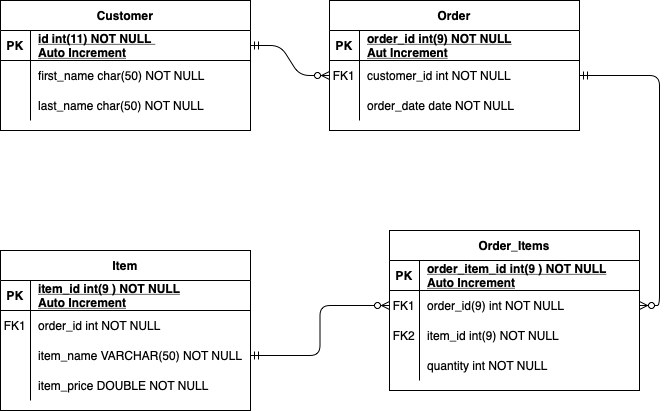

The diagram above was exported from draw.io. Its source (the exported page's mxGraphModel, read from the mxfile embedded in the PNG):
<mxGraphModel dx="946" dy="620" grid="1" gridSize="10" guides="1" tooltips="1" connect="1" arrows="1" fold="1" page="1" pageScale="1" pageWidth="850" pageHeight="1100" math="0" shadow="0" extFonts="Permanent Marker^https://fonts.googleapis.com/css?family=Permanent+Marker">
  <root>
    <mxCell id="0" />
    <mxCell id="1" parent="0" />
    <mxCell id="C-vyLk0tnHw3VtMMgP7b-1" value="" style="edgeStyle=entityRelationEdgeStyle;endArrow=ERzeroToMany;startArrow=ERmandOne;endFill=1;startFill=0;" parent="1" source="C-vyLk0tnHw3VtMMgP7b-24" target="C-vyLk0tnHw3VtMMgP7b-6" edge="1">
      <mxGeometry width="100" height="100" relative="1" as="geometry">
        <mxPoint x="340" y="720" as="sourcePoint" />
        <mxPoint x="440" y="620" as="targetPoint" />
      </mxGeometry>
    </mxCell>
    <mxCell id="C-vyLk0tnHw3VtMMgP7b-2" value="Order" style="shape=table;startSize=30;container=1;collapsible=1;childLayout=tableLayout;fixedRows=1;rowLines=0;fontStyle=1;align=center;resizeLast=1;" parent="1" vertex="1">
      <mxGeometry x="450" y="120" width="250" height="130" as="geometry" />
    </mxCell>
    <mxCell id="C-vyLk0tnHw3VtMMgP7b-3" value="" style="shape=partialRectangle;collapsible=0;dropTarget=0;pointerEvents=0;fillColor=none;points=[[0,0.5],[1,0.5]];portConstraint=eastwest;top=0;left=0;right=0;bottom=1;" parent="C-vyLk0tnHw3VtMMgP7b-2" vertex="1">
      <mxGeometry y="30" width="250" height="30" as="geometry" />
    </mxCell>
    <mxCell id="C-vyLk0tnHw3VtMMgP7b-4" value="PK" style="shape=partialRectangle;overflow=hidden;connectable=0;fillColor=none;top=0;left=0;bottom=0;right=0;fontStyle=1;" parent="C-vyLk0tnHw3VtMMgP7b-3" vertex="1">
      <mxGeometry width="30" height="30" as="geometry">
        <mxRectangle width="30" height="30" as="alternateBounds" />
      </mxGeometry>
    </mxCell>
    <mxCell id="C-vyLk0tnHw3VtMMgP7b-5" value="order_id int(9) NOT NULL &#10;Aut Increment" style="shape=partialRectangle;overflow=hidden;connectable=0;fillColor=none;top=0;left=0;bottom=0;right=0;align=left;spacingLeft=6;fontStyle=5;" parent="C-vyLk0tnHw3VtMMgP7b-3" vertex="1">
      <mxGeometry x="30" width="220" height="30" as="geometry">
        <mxRectangle width="220" height="30" as="alternateBounds" />
      </mxGeometry>
    </mxCell>
    <mxCell id="C-vyLk0tnHw3VtMMgP7b-6" value="" style="shape=partialRectangle;collapsible=0;dropTarget=0;pointerEvents=0;fillColor=none;points=[[0,0.5],[1,0.5]];portConstraint=eastwest;top=0;left=0;right=0;bottom=0;" parent="C-vyLk0tnHw3VtMMgP7b-2" vertex="1">
      <mxGeometry y="60" width="250" height="30" as="geometry" />
    </mxCell>
    <mxCell id="C-vyLk0tnHw3VtMMgP7b-7" value="FK1" style="shape=partialRectangle;overflow=hidden;connectable=0;fillColor=none;top=0;left=0;bottom=0;right=0;" parent="C-vyLk0tnHw3VtMMgP7b-6" vertex="1">
      <mxGeometry width="30" height="30" as="geometry">
        <mxRectangle width="30" height="30" as="alternateBounds" />
      </mxGeometry>
    </mxCell>
    <mxCell id="C-vyLk0tnHw3VtMMgP7b-8" value="customer_id int NOT NULL" style="shape=partialRectangle;overflow=hidden;connectable=0;fillColor=none;top=0;left=0;bottom=0;right=0;align=left;spacingLeft=6;" parent="C-vyLk0tnHw3VtMMgP7b-6" vertex="1">
      <mxGeometry x="30" width="220" height="30" as="geometry">
        <mxRectangle width="220" height="30" as="alternateBounds" />
      </mxGeometry>
    </mxCell>
    <mxCell id="C-vyLk0tnHw3VtMMgP7b-9" value="" style="shape=partialRectangle;collapsible=0;dropTarget=0;pointerEvents=0;fillColor=none;points=[[0,0.5],[1,0.5]];portConstraint=eastwest;top=0;left=0;right=0;bottom=0;" parent="C-vyLk0tnHw3VtMMgP7b-2" vertex="1">
      <mxGeometry y="90" width="250" height="30" as="geometry" />
    </mxCell>
    <mxCell id="C-vyLk0tnHw3VtMMgP7b-10" value="" style="shape=partialRectangle;overflow=hidden;connectable=0;fillColor=none;top=0;left=0;bottom=0;right=0;" parent="C-vyLk0tnHw3VtMMgP7b-9" vertex="1">
      <mxGeometry width="30" height="30" as="geometry">
        <mxRectangle width="30" height="30" as="alternateBounds" />
      </mxGeometry>
    </mxCell>
    <mxCell id="C-vyLk0tnHw3VtMMgP7b-11" value="order_date date NOT NULL" style="shape=partialRectangle;overflow=hidden;connectable=0;fillColor=none;top=0;left=0;bottom=0;right=0;align=left;spacingLeft=6;" parent="C-vyLk0tnHw3VtMMgP7b-9" vertex="1">
      <mxGeometry x="30" width="220" height="30" as="geometry">
        <mxRectangle width="220" height="30" as="alternateBounds" />
      </mxGeometry>
    </mxCell>
    <mxCell id="C-vyLk0tnHw3VtMMgP7b-23" value="Customer" style="shape=table;startSize=30;container=1;collapsible=1;childLayout=tableLayout;fixedRows=1;rowLines=0;fontStyle=1;align=center;resizeLast=1;" parent="1" vertex="1">
      <mxGeometry x="121" y="120" width="250" height="130" as="geometry" />
    </mxCell>
    <mxCell id="C-vyLk0tnHw3VtMMgP7b-24" value="" style="shape=partialRectangle;collapsible=0;dropTarget=0;pointerEvents=0;fillColor=none;points=[[0,0.5],[1,0.5]];portConstraint=eastwest;top=0;left=0;right=0;bottom=1;" parent="C-vyLk0tnHw3VtMMgP7b-23" vertex="1">
      <mxGeometry y="30" width="250" height="30" as="geometry" />
    </mxCell>
    <mxCell id="C-vyLk0tnHw3VtMMgP7b-25" value="PK" style="shape=partialRectangle;overflow=hidden;connectable=0;fillColor=none;top=0;left=0;bottom=0;right=0;fontStyle=1;" parent="C-vyLk0tnHw3VtMMgP7b-24" vertex="1">
      <mxGeometry width="30" height="30" as="geometry">
        <mxRectangle width="30" height="30" as="alternateBounds" />
      </mxGeometry>
    </mxCell>
    <mxCell id="C-vyLk0tnHw3VtMMgP7b-26" value="id int(11) NOT NULL &#10;Auto Increment" style="shape=partialRectangle;overflow=hidden;connectable=0;fillColor=none;top=0;left=0;bottom=0;right=0;align=left;spacingLeft=6;fontStyle=5;" parent="C-vyLk0tnHw3VtMMgP7b-24" vertex="1">
      <mxGeometry x="30" width="220" height="30" as="geometry">
        <mxRectangle width="220" height="30" as="alternateBounds" />
      </mxGeometry>
    </mxCell>
    <mxCell id="C-vyLk0tnHw3VtMMgP7b-27" value="" style="shape=partialRectangle;collapsible=0;dropTarget=0;pointerEvents=0;fillColor=none;points=[[0,0.5],[1,0.5]];portConstraint=eastwest;top=0;left=0;right=0;bottom=0;" parent="C-vyLk0tnHw3VtMMgP7b-23" vertex="1">
      <mxGeometry y="60" width="250" height="30" as="geometry" />
    </mxCell>
    <mxCell id="C-vyLk0tnHw3VtMMgP7b-28" value="" style="shape=partialRectangle;overflow=hidden;connectable=0;fillColor=none;top=0;left=0;bottom=0;right=0;" parent="C-vyLk0tnHw3VtMMgP7b-27" vertex="1">
      <mxGeometry width="30" height="30" as="geometry">
        <mxRectangle width="30" height="30" as="alternateBounds" />
      </mxGeometry>
    </mxCell>
    <mxCell id="C-vyLk0tnHw3VtMMgP7b-29" value="first_name char(50) NOT NULL" style="shape=partialRectangle;overflow=hidden;connectable=0;fillColor=none;top=0;left=0;bottom=0;right=0;align=left;spacingLeft=6;" parent="C-vyLk0tnHw3VtMMgP7b-27" vertex="1">
      <mxGeometry x="30" width="220" height="30" as="geometry">
        <mxRectangle width="220" height="30" as="alternateBounds" />
      </mxGeometry>
    </mxCell>
    <mxCell id="a_mfqq3Qf_6IsoLSkIb7-4" value="" style="shape=partialRectangle;collapsible=0;dropTarget=0;pointerEvents=0;fillColor=none;points=[[0,0.5],[1,0.5]];portConstraint=eastwest;top=0;left=0;right=0;bottom=0;" parent="C-vyLk0tnHw3VtMMgP7b-23" vertex="1">
      <mxGeometry y="90" width="250" height="30" as="geometry" />
    </mxCell>
    <mxCell id="a_mfqq3Qf_6IsoLSkIb7-5" value="" style="shape=partialRectangle;overflow=hidden;connectable=0;fillColor=none;top=0;left=0;bottom=0;right=0;" parent="a_mfqq3Qf_6IsoLSkIb7-4" vertex="1">
      <mxGeometry width="30" height="30" as="geometry">
        <mxRectangle width="30" height="30" as="alternateBounds" />
      </mxGeometry>
    </mxCell>
    <mxCell id="a_mfqq3Qf_6IsoLSkIb7-6" value="last_name char(50) NOT NULL" style="shape=partialRectangle;overflow=hidden;connectable=0;fillColor=none;top=0;left=0;bottom=0;right=0;align=left;spacingLeft=6;" parent="a_mfqq3Qf_6IsoLSkIb7-4" vertex="1">
      <mxGeometry x="30" width="220" height="30" as="geometry">
        <mxRectangle width="220" height="30" as="alternateBounds" />
      </mxGeometry>
    </mxCell>
    <mxCell id="a_mfqq3Qf_6IsoLSkIb7-10" value="Item" style="shape=table;startSize=30;container=1;collapsible=1;childLayout=tableLayout;fixedRows=1;rowLines=0;fontStyle=1;align=center;resizeLast=1;" parent="1" vertex="1">
      <mxGeometry x="121" y="370" width="250" height="160" as="geometry" />
    </mxCell>
    <mxCell id="a_mfqq3Qf_6IsoLSkIb7-11" value="" style="shape=partialRectangle;collapsible=0;dropTarget=0;pointerEvents=0;fillColor=none;points=[[0,0.5],[1,0.5]];portConstraint=eastwest;top=0;left=0;right=0;bottom=1;" parent="a_mfqq3Qf_6IsoLSkIb7-10" vertex="1">
      <mxGeometry y="30" width="250" height="30" as="geometry" />
    </mxCell>
    <mxCell id="a_mfqq3Qf_6IsoLSkIb7-12" value="PK" style="shape=partialRectangle;overflow=hidden;connectable=0;fillColor=none;top=0;left=0;bottom=0;right=0;fontStyle=1;" parent="a_mfqq3Qf_6IsoLSkIb7-11" vertex="1">
      <mxGeometry width="30" height="30" as="geometry">
        <mxRectangle width="30" height="30" as="alternateBounds" />
      </mxGeometry>
    </mxCell>
    <mxCell id="a_mfqq3Qf_6IsoLSkIb7-13" value="item_id int(9 ) NOT NULL &#10;Auto Increment" style="shape=partialRectangle;overflow=hidden;connectable=0;fillColor=none;top=0;left=0;bottom=0;right=0;align=left;spacingLeft=6;fontStyle=5;" parent="a_mfqq3Qf_6IsoLSkIb7-11" vertex="1">
      <mxGeometry x="30" width="220" height="30" as="geometry">
        <mxRectangle width="220" height="30" as="alternateBounds" />
      </mxGeometry>
    </mxCell>
    <mxCell id="a_mfqq3Qf_6IsoLSkIb7-14" value="" style="shape=partialRectangle;collapsible=0;dropTarget=0;pointerEvents=0;fillColor=none;points=[[0,0.5],[1,0.5]];portConstraint=eastwest;top=0;left=0;right=0;bottom=0;" parent="a_mfqq3Qf_6IsoLSkIb7-10" vertex="1">
      <mxGeometry y="60" width="250" height="30" as="geometry" />
    </mxCell>
    <mxCell id="a_mfqq3Qf_6IsoLSkIb7-15" value="FK1" style="shape=partialRectangle;overflow=hidden;connectable=0;fillColor=none;top=0;left=0;bottom=0;right=0;" parent="a_mfqq3Qf_6IsoLSkIb7-14" vertex="1">
      <mxGeometry width="30" height="30" as="geometry">
        <mxRectangle width="30" height="30" as="alternateBounds" />
      </mxGeometry>
    </mxCell>
    <mxCell id="a_mfqq3Qf_6IsoLSkIb7-16" value="order_id int NOT NULL" style="shape=partialRectangle;overflow=hidden;connectable=0;fillColor=none;top=0;left=0;bottom=0;right=0;align=left;spacingLeft=6;" parent="a_mfqq3Qf_6IsoLSkIb7-14" vertex="1">
      <mxGeometry x="30" width="220" height="30" as="geometry">
        <mxRectangle width="220" height="30" as="alternateBounds" />
      </mxGeometry>
    </mxCell>
    <mxCell id="a_mfqq3Qf_6IsoLSkIb7-17" value="" style="shape=partialRectangle;collapsible=0;dropTarget=0;pointerEvents=0;fillColor=none;points=[[0,0.5],[1,0.5]];portConstraint=eastwest;top=0;left=0;right=0;bottom=0;" parent="a_mfqq3Qf_6IsoLSkIb7-10" vertex="1">
      <mxGeometry y="90" width="250" height="30" as="geometry" />
    </mxCell>
    <mxCell id="a_mfqq3Qf_6IsoLSkIb7-18" value="" style="shape=partialRectangle;overflow=hidden;connectable=0;fillColor=none;top=0;left=0;bottom=0;right=0;" parent="a_mfqq3Qf_6IsoLSkIb7-17" vertex="1">
      <mxGeometry width="30" height="30" as="geometry">
        <mxRectangle width="30" height="30" as="alternateBounds" />
      </mxGeometry>
    </mxCell>
    <mxCell id="a_mfqq3Qf_6IsoLSkIb7-19" value="item_name VARCHAR(50) NOT NULL" style="shape=partialRectangle;overflow=hidden;connectable=0;fillColor=none;top=0;left=0;bottom=0;right=0;align=left;spacingLeft=6;" parent="a_mfqq3Qf_6IsoLSkIb7-17" vertex="1">
      <mxGeometry x="30" width="220" height="30" as="geometry">
        <mxRectangle width="220" height="30" as="alternateBounds" />
      </mxGeometry>
    </mxCell>
    <mxCell id="a_mfqq3Qf_6IsoLSkIb7-21" value="" style="shape=partialRectangle;collapsible=0;dropTarget=0;pointerEvents=0;fillColor=none;points=[[0,0.5],[1,0.5]];portConstraint=eastwest;top=0;left=0;right=0;bottom=0;" parent="a_mfqq3Qf_6IsoLSkIb7-10" vertex="1">
      <mxGeometry y="120" width="250" height="30" as="geometry" />
    </mxCell>
    <mxCell id="a_mfqq3Qf_6IsoLSkIb7-22" value="" style="shape=partialRectangle;overflow=hidden;connectable=0;fillColor=none;top=0;left=0;bottom=0;right=0;" parent="a_mfqq3Qf_6IsoLSkIb7-21" vertex="1">
      <mxGeometry width="30" height="30" as="geometry">
        <mxRectangle width="30" height="30" as="alternateBounds" />
      </mxGeometry>
    </mxCell>
    <mxCell id="a_mfqq3Qf_6IsoLSkIb7-23" value="item_price DOUBLE NOT NULL" style="shape=partialRectangle;overflow=hidden;connectable=0;fillColor=none;top=0;left=0;bottom=0;right=0;align=left;spacingLeft=6;" parent="a_mfqq3Qf_6IsoLSkIb7-21" vertex="1">
      <mxGeometry x="30" width="220" height="30" as="geometry">
        <mxRectangle width="220" height="30" as="alternateBounds" />
      </mxGeometry>
    </mxCell>
    <mxCell id="a_mfqq3Qf_6IsoLSkIb7-30" value="Order_Items" style="shape=table;startSize=30;container=1;collapsible=1;childLayout=tableLayout;fixedRows=1;rowLines=0;fontStyle=1;align=center;resizeLast=1;" parent="1" vertex="1">
      <mxGeometry x="510" y="350" width="250" height="160" as="geometry" />
    </mxCell>
    <mxCell id="a_mfqq3Qf_6IsoLSkIb7-31" value="" style="shape=partialRectangle;collapsible=0;dropTarget=0;pointerEvents=0;fillColor=none;points=[[0,0.5],[1,0.5]];portConstraint=eastwest;top=0;left=0;right=0;bottom=1;" parent="a_mfqq3Qf_6IsoLSkIb7-30" vertex="1">
      <mxGeometry y="30" width="250" height="30" as="geometry" />
    </mxCell>
    <mxCell id="a_mfqq3Qf_6IsoLSkIb7-32" value="PK" style="shape=partialRectangle;overflow=hidden;connectable=0;fillColor=none;top=0;left=0;bottom=0;right=0;fontStyle=1;" parent="a_mfqq3Qf_6IsoLSkIb7-31" vertex="1">
      <mxGeometry width="30" height="30" as="geometry">
        <mxRectangle width="30" height="30" as="alternateBounds" />
      </mxGeometry>
    </mxCell>
    <mxCell id="a_mfqq3Qf_6IsoLSkIb7-33" value="order_item_id int(9 ) NOT NULL &#10;Auto Increment" style="shape=partialRectangle;overflow=hidden;connectable=0;fillColor=none;top=0;left=0;bottom=0;right=0;align=left;spacingLeft=6;fontStyle=5;" parent="a_mfqq3Qf_6IsoLSkIb7-31" vertex="1">
      <mxGeometry x="30" width="220" height="30" as="geometry">
        <mxRectangle width="220" height="30" as="alternateBounds" />
      </mxGeometry>
    </mxCell>
    <mxCell id="a_mfqq3Qf_6IsoLSkIb7-34" value="" style="shape=partialRectangle;collapsible=0;dropTarget=0;pointerEvents=0;fillColor=none;points=[[0,0.5],[1,0.5]];portConstraint=eastwest;top=0;left=0;right=0;bottom=0;" parent="a_mfqq3Qf_6IsoLSkIb7-30" vertex="1">
      <mxGeometry y="60" width="250" height="30" as="geometry" />
    </mxCell>
    <mxCell id="a_mfqq3Qf_6IsoLSkIb7-35" value="FK1" style="shape=partialRectangle;overflow=hidden;connectable=0;fillColor=none;top=0;left=0;bottom=0;right=0;" parent="a_mfqq3Qf_6IsoLSkIb7-34" vertex="1">
      <mxGeometry width="30" height="30" as="geometry">
        <mxRectangle width="30" height="30" as="alternateBounds" />
      </mxGeometry>
    </mxCell>
    <mxCell id="a_mfqq3Qf_6IsoLSkIb7-36" value="order_id(9) int NOT NULL" style="shape=partialRectangle;overflow=hidden;connectable=0;fillColor=none;top=0;left=0;bottom=0;right=0;align=left;spacingLeft=6;" parent="a_mfqq3Qf_6IsoLSkIb7-34" vertex="1">
      <mxGeometry x="30" width="220" height="30" as="geometry">
        <mxRectangle width="220" height="30" as="alternateBounds" />
      </mxGeometry>
    </mxCell>
    <mxCell id="a_mfqq3Qf_6IsoLSkIb7-53" value="" style="shape=partialRectangle;collapsible=0;dropTarget=0;pointerEvents=0;fillColor=none;points=[[0,0.5],[1,0.5]];portConstraint=eastwest;top=0;left=0;right=0;bottom=0;" parent="a_mfqq3Qf_6IsoLSkIb7-30" vertex="1">
      <mxGeometry y="90" width="250" height="30" as="geometry" />
    </mxCell>
    <mxCell id="a_mfqq3Qf_6IsoLSkIb7-54" value="FK2" style="shape=partialRectangle;overflow=hidden;connectable=0;fillColor=none;top=0;left=0;bottom=0;right=0;" parent="a_mfqq3Qf_6IsoLSkIb7-53" vertex="1">
      <mxGeometry width="30" height="30" as="geometry">
        <mxRectangle width="30" height="30" as="alternateBounds" />
      </mxGeometry>
    </mxCell>
    <mxCell id="a_mfqq3Qf_6IsoLSkIb7-55" value="item_id int(9) NOT NULL" style="shape=partialRectangle;overflow=hidden;connectable=0;fillColor=none;top=0;left=0;bottom=0;right=0;align=left;spacingLeft=6;" parent="a_mfqq3Qf_6IsoLSkIb7-53" vertex="1">
      <mxGeometry x="30" width="220" height="30" as="geometry">
        <mxRectangle width="220" height="30" as="alternateBounds" />
      </mxGeometry>
    </mxCell>
    <mxCell id="a_mfqq3Qf_6IsoLSkIb7-61" value="" style="shape=partialRectangle;collapsible=0;dropTarget=0;pointerEvents=0;fillColor=none;points=[[0,0.5],[1,0.5]];portConstraint=eastwest;top=0;left=0;right=0;bottom=0;" parent="a_mfqq3Qf_6IsoLSkIb7-30" vertex="1">
      <mxGeometry y="120" width="250" height="30" as="geometry" />
    </mxCell>
    <mxCell id="a_mfqq3Qf_6IsoLSkIb7-62" value="" style="shape=partialRectangle;overflow=hidden;connectable=0;fillColor=none;top=0;left=0;bottom=0;right=0;" parent="a_mfqq3Qf_6IsoLSkIb7-61" vertex="1">
      <mxGeometry width="30" height="30" as="geometry">
        <mxRectangle width="30" height="30" as="alternateBounds" />
      </mxGeometry>
    </mxCell>
    <mxCell id="a_mfqq3Qf_6IsoLSkIb7-63" value="quantity int NOT NULL" style="shape=partialRectangle;overflow=hidden;connectable=0;fillColor=none;top=0;left=0;bottom=0;right=0;align=left;spacingLeft=6;" parent="a_mfqq3Qf_6IsoLSkIb7-61" vertex="1">
      <mxGeometry x="30" width="220" height="30" as="geometry">
        <mxRectangle width="220" height="30" as="alternateBounds" />
      </mxGeometry>
    </mxCell>
    <mxCell id="a_mfqq3Qf_6IsoLSkIb7-56" value="" style="edgeStyle=orthogonalEdgeStyle;rounded=1;orthogonalLoop=1;jettySize=auto;html=1;startArrow=ERmandOne;startFill=0;endArrow=ERzeroToMany;endFill=0;" parent="1" source="a_mfqq3Qf_6IsoLSkIb7-17" target="a_mfqq3Qf_6IsoLSkIb7-34" edge="1">
      <mxGeometry relative="1" as="geometry" />
    </mxCell>
    <mxCell id="a_mfqq3Qf_6IsoLSkIb7-60" style="edgeStyle=orthogonalEdgeStyle;rounded=1;orthogonalLoop=1;jettySize=auto;html=1;entryX=1;entryY=0.5;entryDx=0;entryDy=0;startArrow=ERmandOne;startFill=0;endArrow=ERzeroToMany;endFill=0;" parent="1" source="C-vyLk0tnHw3VtMMgP7b-6" target="a_mfqq3Qf_6IsoLSkIb7-34" edge="1">
      <mxGeometry relative="1" as="geometry" />
    </mxCell>
  </root>
</mxGraphModel>